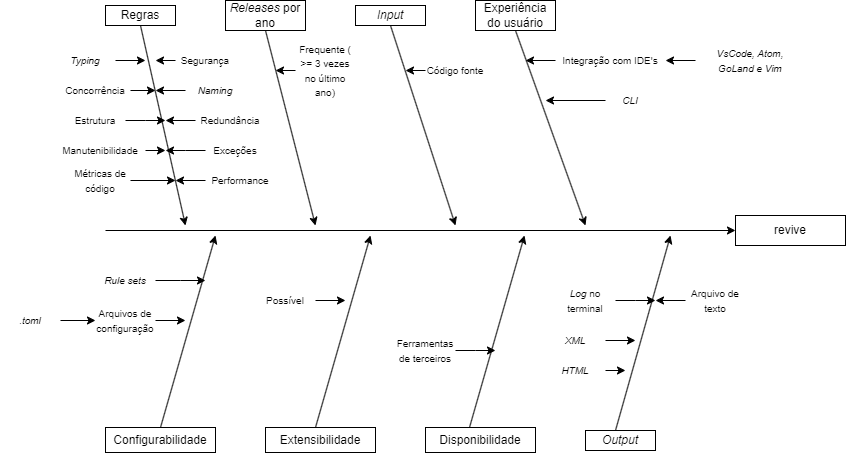

The diagram above was exported from draw.io. Its source (the exported page's mxGraphModel, read from the mxfile embedded in the PNG):
<mxGraphModel dx="2261" dy="731" grid="1" gridSize="10" guides="1" tooltips="1" connect="1" arrows="1" fold="1" page="1" pageScale="1" pageWidth="827" pageHeight="1169" math="0" shadow="0">
  <root>
    <mxCell id="0" />
    <mxCell id="1" parent="0" />
    <mxCell id="2" value="revive" style="rounded=0;whiteSpace=wrap;html=1;" vertex="1" parent="1">
      <mxGeometry x="680" y="360" width="110" height="30" as="geometry" />
    </mxCell>
    <mxCell id="3" value="" style="endArrow=classic;html=1;rounded=0;entryX=0;entryY=0.5;entryDx=0;entryDy=0;" edge="1" target="2" parent="1">
      <mxGeometry width="50" height="50" relative="1" as="geometry">
        <mxPoint x="50" y="375" as="sourcePoint" />
        <mxPoint x="440" y="370" as="targetPoint" />
      </mxGeometry>
    </mxCell>
    <mxCell id="4" value="Regras" style="rounded=0;whiteSpace=wrap;html=1;" vertex="1" parent="1">
      <mxGeometry x="50" y="150" width="70" height="20" as="geometry" />
    </mxCell>
    <mxCell id="5" value="&lt;i&gt;Releases&lt;/i&gt;&amp;nbsp;por ano" style="rounded=0;whiteSpace=wrap;html=1;" vertex="1" parent="1">
      <mxGeometry x="170" y="145" width="80" height="30" as="geometry" />
    </mxCell>
    <mxCell id="6" value="&lt;i&gt;Input&lt;/i&gt;" style="rounded=0;whiteSpace=wrap;html=1;" vertex="1" parent="1">
      <mxGeometry x="300" y="150" width="70" height="20" as="geometry" />
    </mxCell>
    <mxCell id="7" value="Configurabilidade" style="rounded=0;whiteSpace=wrap;html=1;" vertex="1" parent="1">
      <mxGeometry x="50" y="572" width="110" height="25" as="geometry" />
    </mxCell>
    <mxCell id="8" value="Extensibilidade" style="rounded=0;whiteSpace=wrap;html=1;" vertex="1" parent="1">
      <mxGeometry x="210" y="572" width="110" height="25" as="geometry" />
    </mxCell>
    <mxCell id="9" value="Disponibilidade" style="rounded=0;whiteSpace=wrap;html=1;" vertex="1" parent="1">
      <mxGeometry x="370" y="572" width="110" height="25" as="geometry" />
    </mxCell>
    <mxCell id="10" value="Experiência do usuário" style="rounded=0;whiteSpace=wrap;html=1;" vertex="1" parent="1">
      <mxGeometry x="420" y="145" width="80" height="30" as="geometry" />
    </mxCell>
    <mxCell id="11" value="&lt;i&gt;Output&lt;/i&gt;" style="rounded=0;whiteSpace=wrap;html=1;" vertex="1" parent="1">
      <mxGeometry x="530" y="575" width="70" height="20" as="geometry" />
    </mxCell>
    <mxCell id="12" value="" style="endArrow=classic;html=1;rounded=0;exitX=0.5;exitY=1;exitDx=0;exitDy=0;" edge="1" source="4" parent="1">
      <mxGeometry width="50" height="50" relative="1" as="geometry">
        <mxPoint x="390" y="420" as="sourcePoint" />
        <mxPoint x="130" y="370" as="targetPoint" />
      </mxGeometry>
    </mxCell>
    <mxCell id="13" value="" style="endArrow=classic;html=1;rounded=0;exitX=0.5;exitY=1;exitDx=0;exitDy=0;" edge="1" source="5" parent="1">
      <mxGeometry width="50" height="50" relative="1" as="geometry">
        <mxPoint x="390" y="420" as="sourcePoint" />
        <mxPoint x="260" y="370" as="targetPoint" />
      </mxGeometry>
    </mxCell>
    <mxCell id="14" value="" style="endArrow=classic;html=1;rounded=0;exitX=0.5;exitY=1;exitDx=0;exitDy=0;" edge="1" source="6" parent="1">
      <mxGeometry width="50" height="50" relative="1" as="geometry">
        <mxPoint x="390" y="420" as="sourcePoint" />
        <mxPoint x="400" y="370" as="targetPoint" />
      </mxGeometry>
    </mxCell>
    <mxCell id="15" value="" style="endArrow=classic;html=1;rounded=0;exitX=0.5;exitY=1;exitDx=0;exitDy=0;" edge="1" source="10" parent="1">
      <mxGeometry width="50" height="50" relative="1" as="geometry">
        <mxPoint x="390" y="420" as="sourcePoint" />
        <mxPoint x="530" y="370" as="targetPoint" />
      </mxGeometry>
    </mxCell>
    <mxCell id="16" value="" style="endArrow=classic;html=1;rounded=0;exitX=0.5;exitY=0;exitDx=0;exitDy=0;" edge="1" source="7" parent="1">
      <mxGeometry width="50" height="50" relative="1" as="geometry">
        <mxPoint x="390" y="420" as="sourcePoint" />
        <mxPoint x="160" y="380" as="targetPoint" />
      </mxGeometry>
    </mxCell>
    <mxCell id="17" value="" style="endArrow=classic;html=1;rounded=0;exitX=0.5;exitY=0;exitDx=0;exitDy=0;" edge="1" parent="1">
      <mxGeometry width="50" height="50" relative="1" as="geometry">
        <mxPoint x="260" y="572" as="sourcePoint" />
        <mxPoint x="315" y="380" as="targetPoint" />
      </mxGeometry>
    </mxCell>
    <mxCell id="18" value="" style="endArrow=classic;html=1;rounded=0;exitX=0.5;exitY=0;exitDx=0;exitDy=0;" edge="1" parent="1">
      <mxGeometry width="50" height="50" relative="1" as="geometry">
        <mxPoint x="414" y="572" as="sourcePoint" />
        <mxPoint x="469" y="380" as="targetPoint" />
      </mxGeometry>
    </mxCell>
    <mxCell id="19" value="" style="endArrow=classic;html=1;rounded=0;exitX=0.5;exitY=0;exitDx=0;exitDy=0;" edge="1" parent="1">
      <mxGeometry width="50" height="50" relative="1" as="geometry">
        <mxPoint x="560" y="575" as="sourcePoint" />
        <mxPoint x="615" y="380" as="targetPoint" />
      </mxGeometry>
    </mxCell>
    <mxCell id="20" style="edgeStyle=orthogonalEdgeStyle;rounded=0;orthogonalLoop=1;jettySize=auto;html=1;exitX=0;exitY=0.5;exitDx=0;exitDy=0;" edge="1" source="21" parent="1">
      <mxGeometry relative="1" as="geometry">
        <mxPoint x="100" y="205" as="targetPoint" />
      </mxGeometry>
    </mxCell>
    <mxCell id="21" value="&lt;font style=&quot;font-size: 10px;&quot;&gt;Segurança&lt;/font&gt;" style="text;html=1;strokeColor=none;fillColor=none;align=center;verticalAlign=middle;whiteSpace=wrap;rounded=0;" vertex="1" parent="1">
      <mxGeometry x="120" y="190" width="60" height="30" as="geometry" />
    </mxCell>
    <mxCell id="22" style="edgeStyle=orthogonalEdgeStyle;rounded=0;orthogonalLoop=1;jettySize=auto;html=1;exitX=1;exitY=0.5;exitDx=0;exitDy=0;" edge="1" source="23" parent="1">
      <mxGeometry relative="1" as="geometry">
        <mxPoint x="90" y="205" as="targetPoint" />
      </mxGeometry>
    </mxCell>
    <mxCell id="23" value="&lt;font style=&quot;font-size: 10px;&quot;&gt;&lt;i&gt;Typing&lt;/i&gt;&lt;/font&gt;" style="text;html=1;strokeColor=none;fillColor=none;align=center;verticalAlign=middle;whiteSpace=wrap;rounded=0;" vertex="1" parent="1">
      <mxGeometry y="190" width="60" height="30" as="geometry" />
    </mxCell>
    <mxCell id="24" style="edgeStyle=orthogonalEdgeStyle;rounded=0;orthogonalLoop=1;jettySize=auto;html=1;exitX=0;exitY=0.5;exitDx=0;exitDy=0;" edge="1" source="25" parent="1">
      <mxGeometry relative="1" as="geometry">
        <mxPoint x="100" y="235" as="targetPoint" />
      </mxGeometry>
    </mxCell>
    <mxCell id="25" value="&lt;font style=&quot;font-size: 10px;&quot;&gt;&lt;i&gt;Naming&lt;/i&gt;&lt;/font&gt;" style="text;html=1;strokeColor=none;fillColor=none;align=center;verticalAlign=middle;whiteSpace=wrap;rounded=0;" vertex="1" parent="1">
      <mxGeometry x="130" y="220" width="60" height="30" as="geometry" />
    </mxCell>
    <mxCell id="26" style="edgeStyle=orthogonalEdgeStyle;rounded=0;orthogonalLoop=1;jettySize=auto;html=1;exitX=1;exitY=0.5;exitDx=0;exitDy=0;" edge="1" source="27" parent="1">
      <mxGeometry relative="1" as="geometry">
        <mxPoint x="100" y="235" as="targetPoint" />
      </mxGeometry>
    </mxCell>
    <mxCell id="27" value="&lt;font style=&quot;font-size: 10px;&quot;&gt;Concorrência&lt;/font&gt;" style="text;html=1;strokeColor=none;fillColor=none;align=center;verticalAlign=middle;whiteSpace=wrap;rounded=0;" vertex="1" parent="1">
      <mxGeometry x="5" y="220" width="70" height="30" as="geometry" />
    </mxCell>
    <mxCell id="28" style="edgeStyle=orthogonalEdgeStyle;rounded=0;orthogonalLoop=1;jettySize=auto;html=1;exitX=0;exitY=0.5;exitDx=0;exitDy=0;" edge="1" source="29" parent="1">
      <mxGeometry relative="1" as="geometry">
        <mxPoint x="110" y="265" as="targetPoint" />
      </mxGeometry>
    </mxCell>
    <mxCell id="29" value="&lt;span style=&quot;font-size: 10px;&quot;&gt;Redundância&lt;/span&gt;" style="text;html=1;strokeColor=none;fillColor=none;align=center;verticalAlign=middle;whiteSpace=wrap;rounded=0;" vertex="1" parent="1">
      <mxGeometry x="140" y="250" width="70" height="30" as="geometry" />
    </mxCell>
    <mxCell id="30" style="edgeStyle=orthogonalEdgeStyle;rounded=0;orthogonalLoop=1;jettySize=auto;html=1;exitX=1;exitY=0.5;exitDx=0;exitDy=0;" edge="1" source="31" parent="1">
      <mxGeometry relative="1" as="geometry">
        <mxPoint x="110" y="265" as="targetPoint" />
      </mxGeometry>
    </mxCell>
    <mxCell id="31" value="&lt;span style=&quot;font-size: 10px;&quot;&gt;Estrutura&lt;/span&gt;" style="text;html=1;strokeColor=none;fillColor=none;align=center;verticalAlign=middle;whiteSpace=wrap;rounded=0;" vertex="1" parent="1">
      <mxGeometry x="10" y="250" width="60" height="30" as="geometry" />
    </mxCell>
    <mxCell id="32" style="edgeStyle=orthogonalEdgeStyle;rounded=0;orthogonalLoop=1;jettySize=auto;html=1;exitX=0;exitY=0.5;exitDx=0;exitDy=0;" edge="1" source="33" parent="1">
      <mxGeometry relative="1" as="geometry">
        <mxPoint x="110" y="295" as="targetPoint" />
      </mxGeometry>
    </mxCell>
    <mxCell id="33" value="&lt;span style=&quot;font-size: 10px;&quot;&gt;Exceções&lt;/span&gt;" style="text;html=1;strokeColor=none;fillColor=none;align=center;verticalAlign=middle;whiteSpace=wrap;rounded=0;" vertex="1" parent="1">
      <mxGeometry x="150" y="280" width="60" height="30" as="geometry" />
    </mxCell>
    <mxCell id="34" style="edgeStyle=orthogonalEdgeStyle;rounded=0;orthogonalLoop=1;jettySize=auto;html=1;exitX=1;exitY=0.5;exitDx=0;exitDy=0;" edge="1" source="35" parent="1">
      <mxGeometry relative="1" as="geometry">
        <mxPoint x="110" y="295" as="targetPoint" />
      </mxGeometry>
    </mxCell>
    <mxCell id="35" value="&lt;font style=&quot;font-size: 10px;&quot;&gt;Manutenibilidade&lt;/font&gt;" style="text;html=1;strokeColor=none;fillColor=none;align=center;verticalAlign=middle;whiteSpace=wrap;rounded=0;" vertex="1" parent="1">
      <mxGeometry y="280" width="90" height="30" as="geometry" />
    </mxCell>
    <mxCell id="36" style="edgeStyle=orthogonalEdgeStyle;rounded=0;orthogonalLoop=1;jettySize=auto;html=1;exitX=1;exitY=0.5;exitDx=0;exitDy=0;" edge="1" source="37" parent="1">
      <mxGeometry relative="1" as="geometry">
        <mxPoint x="120" y="325" as="targetPoint" />
      </mxGeometry>
    </mxCell>
    <mxCell id="37" value="&lt;font style=&quot;font-size: 10px;&quot;&gt;Métricas de código&lt;/font&gt;" style="text;html=1;strokeColor=none;fillColor=none;align=center;verticalAlign=middle;whiteSpace=wrap;rounded=0;" vertex="1" parent="1">
      <mxGeometry x="15" y="310" width="60" height="30" as="geometry" />
    </mxCell>
    <mxCell id="38" style="edgeStyle=orthogonalEdgeStyle;rounded=0;orthogonalLoop=1;jettySize=auto;html=1;exitX=0;exitY=0.5;exitDx=0;exitDy=0;" edge="1" source="39" parent="1">
      <mxGeometry relative="1" as="geometry">
        <mxPoint x="120" y="325" as="targetPoint" />
      </mxGeometry>
    </mxCell>
    <mxCell id="39" value="&lt;span style=&quot;font-size: 10px;&quot;&gt;Performance&lt;/span&gt;" style="text;html=1;strokeColor=none;fillColor=none;align=center;verticalAlign=middle;whiteSpace=wrap;rounded=0;" vertex="1" parent="1">
      <mxGeometry x="150" y="310" width="70" height="30" as="geometry" />
    </mxCell>
    <mxCell id="40" style="edgeStyle=orthogonalEdgeStyle;rounded=0;orthogonalLoop=1;jettySize=auto;html=1;exitX=0;exitY=0.5;exitDx=0;exitDy=0;" edge="1" source="41" parent="1">
      <mxGeometry relative="1" as="geometry">
        <mxPoint x="220" y="215" as="targetPoint" />
      </mxGeometry>
    </mxCell>
    <mxCell id="41" value="&lt;font style=&quot;font-size: 10px;&quot;&gt;Frequente ( &amp;gt;= 3 vezes no último ano)&lt;/font&gt;" style="text;html=1;strokeColor=none;fillColor=none;align=center;verticalAlign=middle;whiteSpace=wrap;rounded=0;" vertex="1" parent="1">
      <mxGeometry x="240" y="200" width="60" height="30" as="geometry" />
    </mxCell>
    <mxCell id="42" style="edgeStyle=orthogonalEdgeStyle;rounded=0;orthogonalLoop=1;jettySize=auto;html=1;exitX=0;exitY=0.5;exitDx=0;exitDy=0;" edge="1" source="43" parent="1">
      <mxGeometry relative="1" as="geometry">
        <mxPoint x="350" y="215" as="targetPoint" />
      </mxGeometry>
    </mxCell>
    <mxCell id="43" value="&lt;font style=&quot;font-size: 10px;&quot;&gt;Código fonte&lt;/font&gt;" style="text;html=1;strokeColor=none;fillColor=none;align=center;verticalAlign=middle;whiteSpace=wrap;rounded=0;" vertex="1" parent="1">
      <mxGeometry x="370" y="200" width="60" height="30" as="geometry" />
    </mxCell>
    <mxCell id="44" style="edgeStyle=orthogonalEdgeStyle;rounded=0;orthogonalLoop=1;jettySize=auto;html=1;exitX=0;exitY=0.5;exitDx=0;exitDy=0;" edge="1" source="45" parent="1">
      <mxGeometry relative="1" as="geometry">
        <mxPoint x="470" y="205" as="targetPoint" />
      </mxGeometry>
    </mxCell>
    <mxCell id="45" value="&lt;font style=&quot;font-size: 10px;&quot;&gt;Integração com IDE's&lt;/font&gt;" style="text;html=1;strokeColor=none;fillColor=none;align=center;verticalAlign=middle;whiteSpace=wrap;rounded=0;" vertex="1" parent="1">
      <mxGeometry x="500" y="190" width="110" height="30" as="geometry" />
    </mxCell>
    <mxCell id="46" style="edgeStyle=orthogonalEdgeStyle;rounded=0;orthogonalLoop=1;jettySize=auto;html=1;exitX=0;exitY=0.5;exitDx=0;exitDy=0;" edge="1" source="47" parent="1">
      <mxGeometry relative="1" as="geometry">
        <mxPoint x="490" y="245" as="targetPoint" />
      </mxGeometry>
    </mxCell>
    <mxCell id="47" value="&lt;span style=&quot;font-size: 10px;&quot;&gt;&lt;i&gt;CLI&lt;/i&gt;&lt;/span&gt;" style="text;html=1;strokeColor=none;fillColor=none;align=center;verticalAlign=middle;whiteSpace=wrap;rounded=0;" vertex="1" parent="1">
      <mxGeometry x="550" y="230" width="50" height="30" as="geometry" />
    </mxCell>
    <mxCell id="48" style="edgeStyle=orthogonalEdgeStyle;rounded=0;orthogonalLoop=1;jettySize=auto;html=1;exitX=1;exitY=0.5;exitDx=0;exitDy=0;" edge="1" source="49" parent="1">
      <mxGeometry relative="1" as="geometry">
        <mxPoint x="150" y="425" as="targetPoint" />
      </mxGeometry>
    </mxCell>
    <mxCell id="49" value="&lt;span style=&quot;font-size: 10px;&quot;&gt;&lt;i&gt;Rule sets&lt;/i&gt;&lt;/span&gt;" style="text;html=1;strokeColor=none;fillColor=none;align=center;verticalAlign=middle;whiteSpace=wrap;rounded=0;" vertex="1" parent="1">
      <mxGeometry x="40" y="410" width="60" height="30" as="geometry" />
    </mxCell>
    <mxCell id="50" style="edgeStyle=orthogonalEdgeStyle;rounded=0;orthogonalLoop=1;jettySize=auto;html=1;exitX=1;exitY=0.5;exitDx=0;exitDy=0;" edge="1" source="51" parent="1">
      <mxGeometry relative="1" as="geometry">
        <mxPoint x="130" y="465" as="targetPoint" />
      </mxGeometry>
    </mxCell>
    <mxCell id="51" value="&lt;span style=&quot;font-size: 10px;&quot;&gt;Arquivos de configuração&lt;/span&gt;" style="text;html=1;strokeColor=none;fillColor=none;align=center;verticalAlign=middle;whiteSpace=wrap;rounded=0;" vertex="1" parent="1">
      <mxGeometry x="40" y="450" width="60" height="30" as="geometry" />
    </mxCell>
    <mxCell id="52" style="edgeStyle=orthogonalEdgeStyle;rounded=0;orthogonalLoop=1;jettySize=auto;html=1;exitX=1;exitY=0.5;exitDx=0;exitDy=0;" edge="1" source="53" parent="1">
      <mxGeometry relative="1" as="geometry">
        <mxPoint x="290" y="445" as="targetPoint" />
      </mxGeometry>
    </mxCell>
    <mxCell id="53" value="&lt;span style=&quot;font-size: 10px;&quot;&gt;Possível&lt;/span&gt;" style="text;html=1;strokeColor=none;fillColor=none;align=center;verticalAlign=middle;whiteSpace=wrap;rounded=0;" vertex="1" parent="1">
      <mxGeometry x="200" y="430" width="60" height="30" as="geometry" />
    </mxCell>
    <mxCell id="54" style="edgeStyle=orthogonalEdgeStyle;rounded=0;orthogonalLoop=1;jettySize=auto;html=1;exitX=1;exitY=0.5;exitDx=0;exitDy=0;" edge="1" source="55" parent="1">
      <mxGeometry relative="1" as="geometry">
        <mxPoint x="440" y="495" as="targetPoint" />
      </mxGeometry>
    </mxCell>
    <mxCell id="55" value="&lt;span style=&quot;font-size: 10px;&quot;&gt;Ferramentas de terceiros&lt;/span&gt;" style="text;html=1;strokeColor=none;fillColor=none;align=center;verticalAlign=middle;whiteSpace=wrap;rounded=0;" vertex="1" parent="1">
      <mxGeometry x="340" y="480" width="60" height="30" as="geometry" />
    </mxCell>
    <mxCell id="56" style="edgeStyle=orthogonalEdgeStyle;rounded=0;orthogonalLoop=1;jettySize=auto;html=1;exitX=1;exitY=0.5;exitDx=0;exitDy=0;" edge="1" source="57" parent="1">
      <mxGeometry relative="1" as="geometry">
        <mxPoint x="600" y="445" as="targetPoint" />
      </mxGeometry>
    </mxCell>
    <mxCell id="57" value="&lt;span style=&quot;font-size: 10px;&quot;&gt;&lt;i&gt;Log&lt;/i&gt;&amp;nbsp;no terminal&lt;/span&gt;" style="text;html=1;strokeColor=none;fillColor=none;align=center;verticalAlign=middle;whiteSpace=wrap;rounded=0;" vertex="1" parent="1">
      <mxGeometry x="500" y="430" width="60" height="30" as="geometry" />
    </mxCell>
    <mxCell id="58" style="edgeStyle=orthogonalEdgeStyle;rounded=0;orthogonalLoop=1;jettySize=auto;html=1;exitX=1;exitY=0.5;exitDx=0;exitDy=0;" edge="1" source="59" parent="1">
      <mxGeometry relative="1" as="geometry">
        <mxPoint x="580" y="485" as="targetPoint" />
      </mxGeometry>
    </mxCell>
    <mxCell id="59" value="&lt;span style=&quot;font-size: 10px;&quot;&gt;&lt;i&gt;XML&lt;/i&gt;&lt;/span&gt;" style="text;html=1;strokeColor=none;fillColor=none;align=center;verticalAlign=middle;whiteSpace=wrap;rounded=0;" vertex="1" parent="1">
      <mxGeometry x="490" y="470" width="60" height="30" as="geometry" />
    </mxCell>
    <mxCell id="60" style="edgeStyle=orthogonalEdgeStyle;rounded=0;orthogonalLoop=1;jettySize=auto;html=1;exitX=1;exitY=0.5;exitDx=0;exitDy=0;" edge="1" source="61" parent="1">
      <mxGeometry relative="1" as="geometry">
        <mxPoint x="570" y="515" as="targetPoint" />
      </mxGeometry>
    </mxCell>
    <mxCell id="61" value="&lt;span style=&quot;font-size: 10px;&quot;&gt;&lt;i&gt;HTML&lt;/i&gt;&lt;/span&gt;" style="text;html=1;strokeColor=none;fillColor=none;align=center;verticalAlign=middle;whiteSpace=wrap;rounded=0;" vertex="1" parent="1">
      <mxGeometry x="490" y="500" width="60" height="30" as="geometry" />
    </mxCell>
    <mxCell id="62" style="edgeStyle=orthogonalEdgeStyle;rounded=0;orthogonalLoop=1;jettySize=auto;html=1;exitX=0;exitY=0.5;exitDx=0;exitDy=0;" edge="1" source="63" parent="1">
      <mxGeometry relative="1" as="geometry">
        <mxPoint x="600" y="445" as="targetPoint" />
      </mxGeometry>
    </mxCell>
    <mxCell id="63" value="&lt;span style=&quot;font-size: 10px;&quot;&gt;Arquivo de texto&lt;/span&gt;" style="text;html=1;strokeColor=none;fillColor=none;align=center;verticalAlign=middle;whiteSpace=wrap;rounded=0;" vertex="1" parent="1">
      <mxGeometry x="630" y="430" width="60" height="30" as="geometry" />
    </mxCell>
    <mxCell id="64" style="edgeStyle=orthogonalEdgeStyle;rounded=0;orthogonalLoop=1;jettySize=auto;html=1;exitX=0;exitY=0.5;exitDx=0;exitDy=0;entryX=1;entryY=0.5;entryDx=0;entryDy=0;" edge="1" source="65" target="45" parent="1">
      <mxGeometry relative="1" as="geometry" />
    </mxCell>
    <mxCell id="65" value="&lt;font style=&quot;font-size: 10px;&quot;&gt;&lt;i&gt;VsCode, Atom, &lt;br&gt;GoLand e Vim&lt;/i&gt;&lt;/font&gt;" style="text;html=1;strokeColor=none;fillColor=none;align=center;verticalAlign=middle;whiteSpace=wrap;rounded=0;" vertex="1" parent="1">
      <mxGeometry x="640" y="190" width="110" height="30" as="geometry" />
    </mxCell>
    <mxCell id="66" style="edgeStyle=orthogonalEdgeStyle;rounded=0;orthogonalLoop=1;jettySize=auto;html=1;exitX=1;exitY=0.5;exitDx=0;exitDy=0;entryX=0;entryY=0.5;entryDx=0;entryDy=0;" edge="1" source="67" target="51" parent="1">
      <mxGeometry relative="1" as="geometry" />
    </mxCell>
    <mxCell id="67" value="&lt;span style=&quot;font-size: 10px;&quot;&gt;&lt;i&gt;.toml&lt;/i&gt;&lt;/span&gt;" style="text;html=1;strokeColor=none;fillColor=none;align=center;verticalAlign=middle;whiteSpace=wrap;rounded=0;" vertex="1" parent="1">
      <mxGeometry x="-55" y="450" width="60" height="30" as="geometry" />
    </mxCell>
  </root>
</mxGraphModel>